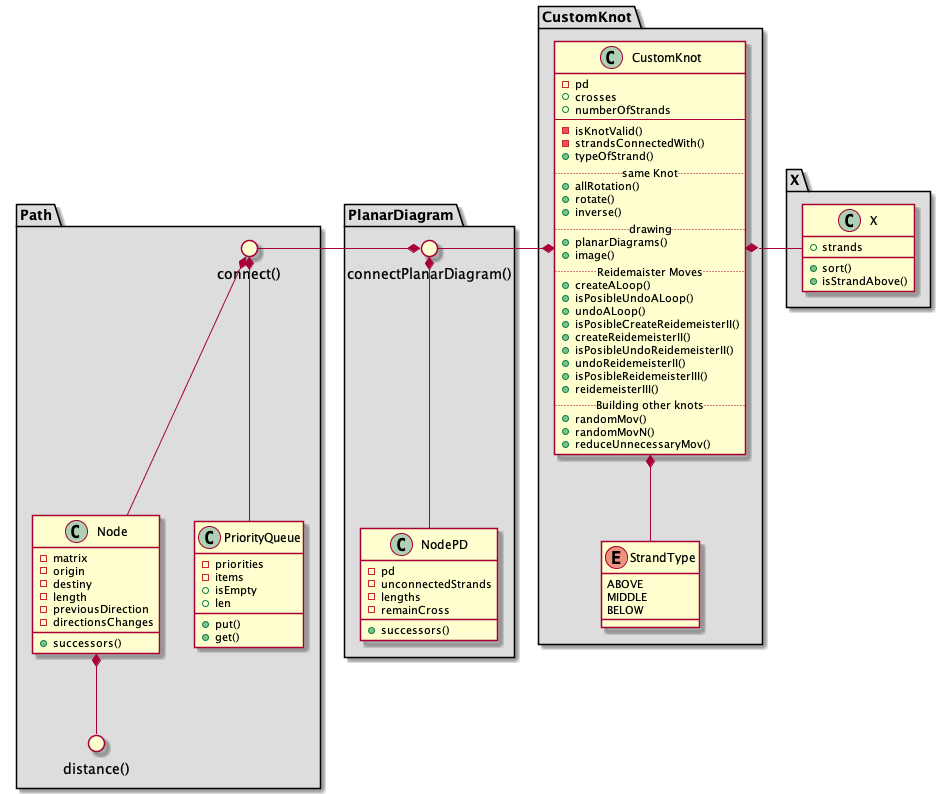

The diagram above was rendered by PlantUML. Its source (embedded in the PNG):
@startuml Diagrama de Clases

package "X" #DDDDDD {
    class X {
        +strands
        +sort()
        +isStrandAbove()
    }
}
package "Path" #DDDDDD {
    class PriorityQueue {
        -priorities
        -items
        +isEmpty
        +len
        +put()
        +get()
    }

    class Node {
        -matrix
        -origin
        -destiny
        -length
        -previousDirection
        -directionsChanges
        +successors()
    }

    circle "distance()"
    circle "connect()"
    "distance()" -up-* Node
    Node -up-* "connect()"
    PriorityQueue -up-* "connect()"

}

package "PlanarDiagram" #DDDDDD {
    class NodePD {
        -pd
        -unconnectedStrands
        -lengths
        -remainCross
        +successors()
    }
    circle "connectPlanarDiagram()"

    NodePD-up-*"connectPlanarDiagram()"
    "connect()"-*"connectPlanarDiagram()"
}

package "CustomKnot" #DDDDDD {
    class CustomKnot {
    -pd
    +crosses
    +numberOfStrands
    ----
    -isKnotValid()
    -strandsConnectedWith()
    +typeOfStrand()
    ..same Knot..
    +allRotation()
    +rotate()
    +inverse()
    ..drawing..
    +planarDiagrams()
    +image()
    ..Reidemaister Moves..
    +createALoop()
    +isPosibleUndoALoop()
    +undoALoop()
    +isPosibleCreateReidemeisterII()
    +createReidemeisterII()
    +isPosibleUndoReidemeisterII()
    +undoReidemeisterII()
    +isPosibleReidemeisterIII()
    +reidemeisterIII()
    ..Building other knots..
    +randomMov()
    +randomMovN()
    +reduceUnnecessaryMov()
    }

    enum StrandType {
    ABOVE
    MIDDLE
    BELOW
    }

}

    "connectPlanarDiagram()"-*CustomKnot
    X -left-* CustomKnot
    StrandType -up-* CustomKnot
    
@enduml